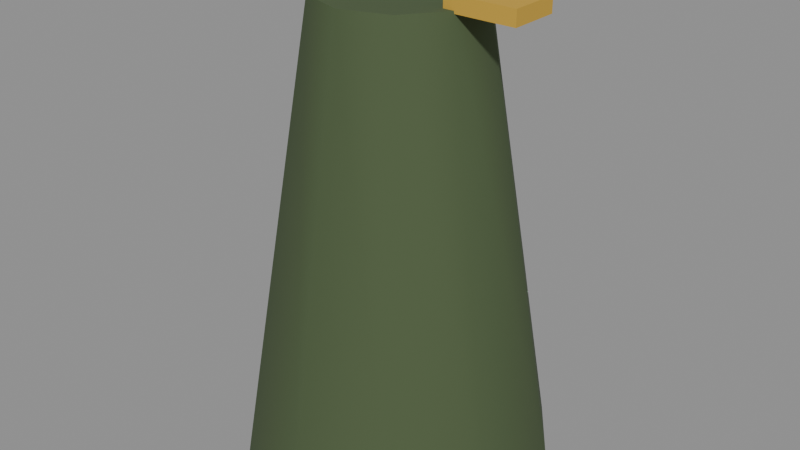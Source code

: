 # Source: person-officer.blend  (saved by Blender 5.3.31; exported with 4.5.12 LTS)
import bpy
from mathutils import Matrix  # noqa: F401  (used for matrix-valued properties, if any)

bpy.ops.wm.read_factory_settings(use_empty=True)
scene = bpy.context.scene
scene.name = 'Scene'

# ---- materials (node trees are filled in below, after node groups)
mat_4a5a3a = bpy.data.materials.new('#4a5a3a')
mat_4a5a3a.use_backface_culling = True
mat_4a5a3a.diffuse_color = (0.06848, 0.1022, 0.04231, 1.0)
mat_c9a13a = bpy.data.materials.new('#c9a13a')
mat_c9a13a.use_backface_culling = True
mat_c9a13a.diffuse_color = (0.5841, 0.3564, 0.04231, 1.0)

# ---- material node trees
mat_4a5a3a.use_nodes = True; mat_4a5a3a.node_tree.nodes.clear()
_N = mat_4a5a3a.node_tree.nodes; _L = mat_4a5a3a.node_tree.links
n0 = _N.new('ShaderNodeBsdfPrincipled'); n0.name = 'Principled BSDF'; n0.location = (-200, 100)
n0.inputs[0].default_value = (0.06848, 0.1022, 0.04231, 1.0)
n0.inputs[2].default_value = 0.9
n0.inputs[10].default_value = 0.005
n1 = _N.new('ShaderNodeOutputMaterial'); n1.name = 'Material Output'; n1.location = (200, 100)
_L.new(n0.outputs[0], n1.inputs[0])
n1.is_active_output = True
mat_c9a13a.use_nodes = True; mat_c9a13a.node_tree.nodes.clear()
_N = mat_c9a13a.node_tree.nodes; _L = mat_c9a13a.node_tree.links
n0 = _N.new('ShaderNodeBsdfPrincipled'); n0.name = 'Principled BSDF'; n0.location = (-200, 100)
n0.inputs[0].default_value = (0.5841, 0.3564, 0.04231, 1.0)
n0.inputs[2].default_value = 0.9
n0.inputs[10].default_value = 0.005
n1 = _N.new('ShaderNodeOutputMaterial'); n1.name = 'Material Output'; n1.location = (200, 100)
_L.new(n0.outputs[0], n1.inputs[0])
n1.is_active_output = True

# ---- meshes
me_00__4a5a3a_r320 = bpy.data.meshes.new('00_#4a5a3a_r320')
me_00__4a5a3a_r320.from_pydata([(0.0, 0.31, 0.0), (0.0, 0.16, 0.92), (0.1822, 0.2508, 0.0), (0.09405, 0.1294, 0.92), (0.2948, 0.0958, 0.0), (0.1522, 0.04944, 0.92), (0.2948, -0.0958, 0.0), (0.1522, -0.04944, 0.92), (0.1822, -0.2508, 0.0), (0.09405, -0.1294, 0.92), (0.0, -0.31, 0.0), (0.0, -0.16, 0.92), (-0.1822, -0.2508, 0.0), (-0.09405, -0.1294, 0.92), (-0.2948, -0.0958, 0.0), (-0.1522, -0.04944, 0.92), (-0.2948, 0.0958, 0.0), (-0.1522, 0.04944, 0.92), (-0.1822, 0.2508, 0.0), (-0.09405, 0.1294, 0.92)], [], [(0, 1, 3, 2), (2, 3, 5, 4), (4, 5, 7, 6), (6, 7, 9, 8), (8, 9, 11, 10), (10, 11, 13, 12), (12, 13, 15, 14), (14, 15, 17, 16), (3, 1, 19, 17, 15, 13, 11, 9, 7, 5), (16, 17, 19, 18), (18, 19, 1, 0), (0, 2, 4, 6, 8, 10, 12, 14, 16, 18)])
me_00__4a5a3a_r320.polygons.foreach_set('use_smooth', [1, 1, 1, 1, 1, 1, 1, 1, 0, 1, 1, 0])
_k = set([(0, 2), (0, 18), (1, 3), (1, 19), (2, 4), (3, 5), (4, 6), (5, 7), (6, 8), (7, 9), (8, 10), (9, 11), (10, 12), (11, 13), (12, 14), (13, 15), (14, 16), (15, 17), (16, 18), (17, 19)])
me_00__4a5a3a_r320.attributes.new('sharp_edge', 'BOOLEAN', 'EDGE').data.foreach_set('value', [ (min(e.vertices), max(e.vertices)) in _k for e in me_00__4a5a3a_r320.edges])
me_00__4a5a3a_r320.materials.append(mat_4a5a3a)
me_00__4a5a3a_r320.update()
me_01__c9a13a_noshadow_r110 = bpy.data.meshes.new('01_#c9a13a_noshadow_r110')
me_01__c9a13a_noshadow_r110.from_pydata([(-0.27, 0.05, 0.915), (-0.27, -0.05, 0.915), (-0.27, 0.05, 0.945), (-0.27, -0.05, 0.945), (-0.13, 0.05, 0.915), (-0.13, -0.05, 0.915), (-0.13, 0.05, 0.945), (-0.13, -0.05, 0.945), (0.13, 0.05, 0.915), (0.13, -0.05, 0.915), (0.13, 0.05, 0.945), (0.13, -0.05, 0.945), (0.27, 0.05, 0.915), (0.27, -0.05, 0.915), (0.27, 0.05, 0.945), (0.27, -0.05, 0.945)], [], [(0, 1, 3, 2), (2, 3, 7, 6), (6, 7, 5, 4), (4, 5, 1, 0), (2, 6, 4, 0), (7, 3, 1, 5), (8, 9, 11, 10), (10, 11, 15, 14), (14, 15, 13, 12), (12, 13, 9, 8), (10, 14, 12, 8), (15, 11, 9, 13)])
me_01__c9a13a_noshadow_r110.materials.append(mat_c9a13a)
me_01__c9a13a_noshadow_r110.update()

# ---- objects
ob_00__4a5a3a_r320 = bpy.data.objects.new('00_#4a5a3a_r320', me_00__4a5a3a_r320)
ob_01__c9a13a_noshadow_r110 = bpy.data.objects.new('01_#c9a13a_noshadow_r110', me_01__c9a13a_noshadow_r110)

# ---- transforms, parenting, visibility, modifiers, constraints
ob_00__4a5a3a_r320.location = (0.0, 0.0, 0.0)
ob_01__c9a13a_noshadow_r110.location = (0.0, 0.0, 0.0)

# ---- collection membership
scene.collection.objects.link(ob_00__4a5a3a_r320)
scene.collection.objects.link(ob_01__c9a13a_noshadow_r110)

# ---- scene / render settings (as saved in the file)
scene.frame_start = 1; scene.frame_end = 250; scene.frame_set(1)
scene.render.engine = 'BLENDER_EEVEE_NEXT'
scene.render.bake_bias = 0.0
scene.render.bake_samples = 0
scene.render.compositor_device = 'GPU'
scene.eevee.use_volume_custom_range = False
scene.eevee.fast_gi_thickness_near = 0.1
scene.eevee.fast_gi_thickness_far = 0.0
scene.eevee.ray_tracing_options.screen_trace_thickness = 0.1
bpy.context.view_layer.update()

# ---- added for rendering (the .blend has no active camera and no usable light): camera, sun + grey world if the file has none
cam_auto = bpy.data.cameras.new('AutoCamera')
cam_auto.lens = 50.0
cam_auto.sensor_width = 36.0
cam_auto.clip_end = 1000.0
ob_auto_camera = bpy.data.objects.new('AutoCamera', cam_auto)
scene.collection.objects.link(ob_auto_camera)
ob_auto_camera.location = (1.17948, -1.41537, 1.41608)
ob_auto_camera.rotation_euler = (1.09748, -7.21219e-08, 0.694738)
scene.camera = ob_auto_camera
light_auto_sun = bpy.data.lights.new('AutoSun', 'SUN')
light_auto_sun.energy = 3.0
light_auto_sun.angle = 0.0523599
ob_auto_sun = bpy.data.objects.new('AutoSun', light_auto_sun)
scene.collection.objects.link(ob_auto_sun)
ob_auto_sun.rotation_euler = (0.872665, 0.174533, 0.523599)
if scene.world is None:
    world_auto = bpy.data.worlds.new('AutoWorld')
    world_auto.color = (0.3, 0.3, 0.3)
    scene.world = world_auto
bpy.context.view_layer.update()
